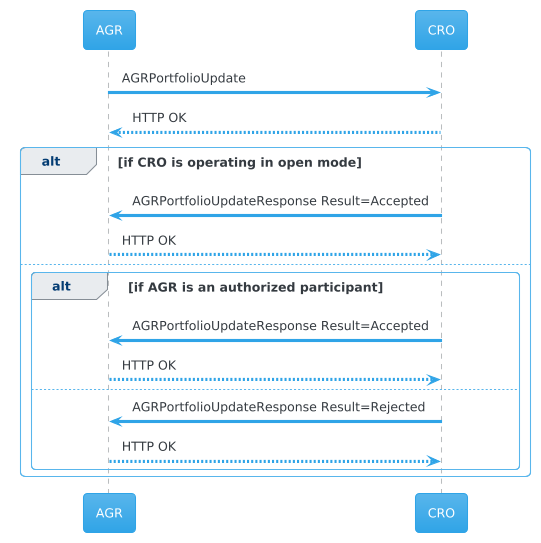

The diagram above was rendered by PlantUML. Its source (embedded in the PNG):
@startuml
!theme cerulean

participant AGR
participant CRO

AGR -> CRO: AGRPortfolioUpdate
AGR <-- CRO: HTTP OK

alt if CRO is operating in open mode
    AGR <- CRO: AGRPortfolioUpdateResponse Result=Accepted
    AGR --> CRO: HTTP OK
else
    alt if AGR is an authorized participant
        AGR <- CRO: AGRPortfolioUpdateResponse Result=Accepted
        AGR --> CRO: HTTP OK
    else
        AGR <- CRO: AGRPortfolioUpdateResponse Result=Rejected
        AGR --> CRO: HTTP OK
    end
end
@enduml